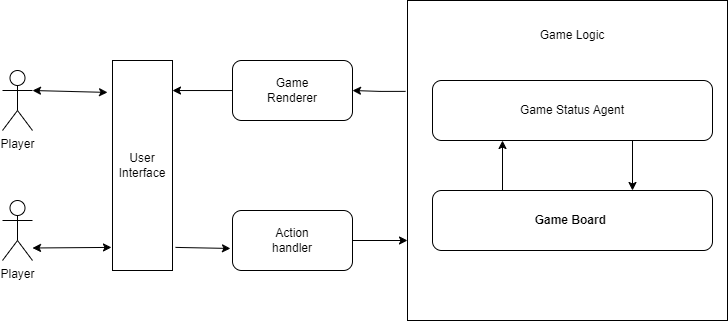

The diagram above was exported from draw.io. Its source (the exported page's mxGraphModel, read from the mxfile embedded in the PNG):
<mxGraphModel dx="1734" dy="872" grid="1" gridSize="10" guides="1" tooltips="1" connect="1" arrows="1" fold="1" page="1" pageScale="1" pageWidth="850" pageHeight="1100" math="0" shadow="0">
  <root>
    <mxCell id="0" />
    <mxCell id="1" parent="0" />
    <mxCell id="9DTpqJDACVpii26TrlFQ-1" value="Player" style="shape=umlActor;verticalLabelPosition=bottom;verticalAlign=top;html=1;outlineConnect=0;" vertex="1" parent="1">
      <mxGeometry x="50" y="300" width="30" height="60" as="geometry" />
    </mxCell>
    <mxCell id="9DTpqJDACVpii26TrlFQ-2" value="User&lt;br&gt;Interface" style="rounded=0;whiteSpace=wrap;html=1;" vertex="1" parent="1">
      <mxGeometry x="160" y="290" width="60" height="210" as="geometry" />
    </mxCell>
    <mxCell id="9DTpqJDACVpii26TrlFQ-3" value="Player" style="shape=umlActor;verticalLabelPosition=bottom;verticalAlign=top;html=1;outlineConnect=0;" vertex="1" parent="1">
      <mxGeometry x="50" y="430" width="30" height="60" as="geometry" />
    </mxCell>
    <mxCell id="9DTpqJDACVpii26TrlFQ-4" value="Action&lt;br&gt;handler" style="rounded=1;whiteSpace=wrap;html=1;" vertex="1" parent="1">
      <mxGeometry x="280" y="440" width="120" height="60" as="geometry" />
    </mxCell>
    <mxCell id="9DTpqJDACVpii26TrlFQ-8" value="" style="endArrow=classic;startArrow=classic;html=1;rounded=0;entryX=-0.083;entryY=0.152;entryDx=0;entryDy=0;entryPerimeter=0;" edge="1" parent="1" target="9DTpqJDACVpii26TrlFQ-2">
      <mxGeometry width="50" height="50" relative="1" as="geometry">
        <mxPoint x="80" y="320" as="sourcePoint" />
        <mxPoint x="130" y="270" as="targetPoint" />
      </mxGeometry>
    </mxCell>
    <mxCell id="9DTpqJDACVpii26TrlFQ-9" value="" style="endArrow=classic;startArrow=classic;html=1;rounded=0;entryX=-0.017;entryY=0.89;entryDx=0;entryDy=0;entryPerimeter=0;" edge="1" parent="1" target="9DTpqJDACVpii26TrlFQ-2">
      <mxGeometry width="50" height="50" relative="1" as="geometry">
        <mxPoint x="80" y="477.5" as="sourcePoint" />
        <mxPoint x="130" y="450" as="targetPoint" />
      </mxGeometry>
    </mxCell>
    <mxCell id="9DTpqJDACVpii26TrlFQ-23" value="" style="edgeStyle=orthogonalEdgeStyle;rounded=0;orthogonalLoop=1;jettySize=auto;html=1;exitX=-0.006;exitY=0.284;exitDx=0;exitDy=0;exitPerimeter=0;" edge="1" parent="1" source="9DTpqJDACVpii26TrlFQ-11" target="9DTpqJDACVpii26TrlFQ-20">
      <mxGeometry relative="1" as="geometry" />
    </mxCell>
    <mxCell id="9DTpqJDACVpii26TrlFQ-11" value="" style="whiteSpace=wrap;html=1;aspect=fixed;" vertex="1" parent="1">
      <mxGeometry x="455" y="230" width="320" height="320" as="geometry" />
    </mxCell>
    <mxCell id="9DTpqJDACVpii26TrlFQ-12" value="&lt;b&gt;Game Board&amp;nbsp;&lt;/b&gt;" style="rounded=1;whiteSpace=wrap;html=1;" vertex="1" parent="1">
      <mxGeometry x="480" y="420" width="280" height="60" as="geometry" />
    </mxCell>
    <mxCell id="9DTpqJDACVpii26TrlFQ-13" value="Game Status Agent" style="rounded=1;whiteSpace=wrap;html=1;" vertex="1" parent="1">
      <mxGeometry x="480" y="310" width="280" height="60" as="geometry" />
    </mxCell>
    <mxCell id="9DTpqJDACVpii26TrlFQ-14" value="" style="endArrow=classic;html=1;rounded=0;entryX=0.25;entryY=1;entryDx=0;entryDy=0;" edge="1" parent="1" target="9DTpqJDACVpii26TrlFQ-13">
      <mxGeometry width="50" height="50" relative="1" as="geometry">
        <mxPoint x="550" y="420" as="sourcePoint" />
        <mxPoint x="600" y="370" as="targetPoint" />
      </mxGeometry>
    </mxCell>
    <mxCell id="9DTpqJDACVpii26TrlFQ-15" value="" style="endArrow=classic;html=1;rounded=0;entryX=0.25;entryY=1;entryDx=0;entryDy=0;" edge="1" parent="1">
      <mxGeometry x="0.6" y="-120" width="50" height="50" relative="1" as="geometry">
        <mxPoint x="680" y="370" as="sourcePoint" />
        <mxPoint x="680" y="420" as="targetPoint" />
        <mxPoint as="offset" />
      </mxGeometry>
    </mxCell>
    <mxCell id="9DTpqJDACVpii26TrlFQ-17" value="" style="endArrow=classic;html=1;rounded=0;entryX=0;entryY=0.75;entryDx=0;entryDy=0;exitX=1;exitY=0.5;exitDx=0;exitDy=0;" edge="1" parent="1" source="9DTpqJDACVpii26TrlFQ-4" target="9DTpqJDACVpii26TrlFQ-11">
      <mxGeometry width="50" height="50" relative="1" as="geometry">
        <mxPoint x="380" y="460" as="sourcePoint" />
        <mxPoint x="430" y="420" as="targetPoint" />
      </mxGeometry>
    </mxCell>
    <mxCell id="9DTpqJDACVpii26TrlFQ-18" value="" style="endArrow=classic;html=1;rounded=0;entryX=-0.017;entryY=0.633;entryDx=0;entryDy=0;entryPerimeter=0;exitX=1.05;exitY=0.89;exitDx=0;exitDy=0;exitPerimeter=0;" edge="1" parent="1" source="9DTpqJDACVpii26TrlFQ-2" target="9DTpqJDACVpii26TrlFQ-4">
      <mxGeometry width="50" height="50" relative="1" as="geometry">
        <mxPoint x="190" y="480" as="sourcePoint" />
        <mxPoint x="240" y="430" as="targetPoint" />
      </mxGeometry>
    </mxCell>
    <mxCell id="9DTpqJDACVpii26TrlFQ-21" value="" style="edgeStyle=orthogonalEdgeStyle;rounded=0;orthogonalLoop=1;jettySize=auto;html=1;entryX=1;entryY=0.143;entryDx=0;entryDy=0;entryPerimeter=0;" edge="1" parent="1" source="9DTpqJDACVpii26TrlFQ-20" target="9DTpqJDACVpii26TrlFQ-2">
      <mxGeometry relative="1" as="geometry" />
    </mxCell>
    <mxCell id="9DTpqJDACVpii26TrlFQ-20" value="Game&lt;br&gt;Renderer" style="rounded=1;whiteSpace=wrap;html=1;" vertex="1" parent="1">
      <mxGeometry x="280" y="290" width="120" height="60" as="geometry" />
    </mxCell>
    <mxCell id="9DTpqJDACVpii26TrlFQ-27" value="Game Logic" style="text;html=1;strokeColor=none;fillColor=none;align=center;verticalAlign=middle;whiteSpace=wrap;rounded=0;" vertex="1" parent="1">
      <mxGeometry x="580" y="250" width="80" height="30" as="geometry" />
    </mxCell>
  </root>
</mxGraphModel>